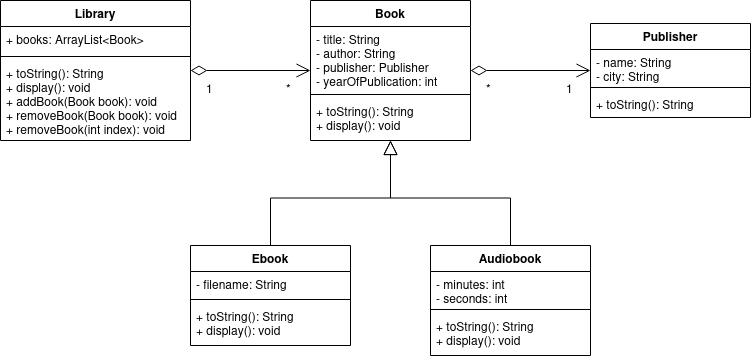

The diagram above was exported from draw.io. Its source (the exported page's mxGraphModel, read from the mxfile embedded in the PNG):
<mxGraphModel dx="1140" dy="661" grid="1" gridSize="10" guides="1" tooltips="1" connect="1" arrows="1" fold="1" page="1" pageScale="1" pageWidth="850" pageHeight="1100" math="0" shadow="0">
  <root>
    <mxCell id="0" />
    <mxCell id="1" parent="0" />
    <mxCell id="he3LwwNXJxdBniojnUBd-5" value="Book" style="swimlane;fontStyle=1;align=center;verticalAlign=top;childLayout=stackLayout;horizontal=1;startSize=26;horizontalStack=0;resizeParent=1;resizeParentMax=0;resizeLast=0;collapsible=1;marginBottom=0;" vertex="1" parent="1">
      <mxGeometry x="360" y="35" width="160" height="140" as="geometry" />
    </mxCell>
    <mxCell id="he3LwwNXJxdBniojnUBd-6" value="- title: String&#10;- author: String&#10;- publisher: Publisher&#10;- yearOfPublication: int&#10;&#10;" style="text;strokeColor=none;fillColor=none;align=left;verticalAlign=top;spacingLeft=4;spacingRight=4;overflow=hidden;rotatable=0;points=[[0,0.5],[1,0.5]];portConstraint=eastwest;" vertex="1" parent="he3LwwNXJxdBniojnUBd-5">
      <mxGeometry y="26" width="160" height="64" as="geometry" />
    </mxCell>
    <mxCell id="he3LwwNXJxdBniojnUBd-7" value="" style="line;strokeWidth=1;fillColor=none;align=left;verticalAlign=middle;spacingTop=-1;spacingLeft=3;spacingRight=3;rotatable=0;labelPosition=right;points=[];portConstraint=eastwest;strokeColor=inherit;" vertex="1" parent="he3LwwNXJxdBniojnUBd-5">
      <mxGeometry y="90" width="160" height="8" as="geometry" />
    </mxCell>
    <mxCell id="he3LwwNXJxdBniojnUBd-8" value="+ toString(): String&#10;+ display(): void" style="text;strokeColor=none;fillColor=none;align=left;verticalAlign=top;spacingLeft=4;spacingRight=4;overflow=hidden;rotatable=0;points=[[0,0.5],[1,0.5]];portConstraint=eastwest;" vertex="1" parent="he3LwwNXJxdBniojnUBd-5">
      <mxGeometry y="98" width="160" height="42" as="geometry" />
    </mxCell>
    <mxCell id="he3LwwNXJxdBniojnUBd-18" style="edgeStyle=orthogonalEdgeStyle;rounded=0;orthogonalLoop=1;jettySize=auto;html=1;exitX=0.5;exitY=0;exitDx=0;exitDy=0;endArrow=block;endFill=0;strokeWidth=1;endSize=12;" edge="1" parent="1" source="he3LwwNXJxdBniojnUBd-9" target="he3LwwNXJxdBniojnUBd-5">
      <mxGeometry relative="1" as="geometry" />
    </mxCell>
    <mxCell id="he3LwwNXJxdBniojnUBd-9" value="Ebook" style="swimlane;fontStyle=1;align=center;verticalAlign=top;childLayout=stackLayout;horizontal=1;startSize=26;horizontalStack=0;resizeParent=1;resizeParentMax=0;resizeLast=0;collapsible=1;marginBottom=0;" vertex="1" parent="1">
      <mxGeometry x="240" y="280" width="160" height="100" as="geometry" />
    </mxCell>
    <mxCell id="he3LwwNXJxdBniojnUBd-10" value="- filename: String&#10;" style="text;strokeColor=none;fillColor=none;align=left;verticalAlign=top;spacingLeft=4;spacingRight=4;overflow=hidden;rotatable=0;points=[[0,0.5],[1,0.5]];portConstraint=eastwest;" vertex="1" parent="he3LwwNXJxdBniojnUBd-9">
      <mxGeometry y="26" width="160" height="24" as="geometry" />
    </mxCell>
    <mxCell id="he3LwwNXJxdBniojnUBd-11" value="" style="line;strokeWidth=1;fillColor=none;align=left;verticalAlign=middle;spacingTop=-1;spacingLeft=3;spacingRight=3;rotatable=0;labelPosition=right;points=[];portConstraint=eastwest;strokeColor=inherit;" vertex="1" parent="he3LwwNXJxdBniojnUBd-9">
      <mxGeometry y="50" width="160" height="8" as="geometry" />
    </mxCell>
    <mxCell id="he3LwwNXJxdBniojnUBd-12" value="+ toString(): String&#10;+ display(): void" style="text;strokeColor=none;fillColor=none;align=left;verticalAlign=top;spacingLeft=4;spacingRight=4;overflow=hidden;rotatable=0;points=[[0,0.5],[1,0.5]];portConstraint=eastwest;" vertex="1" parent="he3LwwNXJxdBniojnUBd-9">
      <mxGeometry y="58" width="160" height="42" as="geometry" />
    </mxCell>
    <mxCell id="he3LwwNXJxdBniojnUBd-19" style="edgeStyle=orthogonalEdgeStyle;rounded=0;orthogonalLoop=1;jettySize=auto;html=1;exitX=0.5;exitY=0;exitDx=0;exitDy=0;strokeWidth=1;endArrow=block;endFill=0;endSize=12;" edge="1" parent="1" source="he3LwwNXJxdBniojnUBd-13" target="he3LwwNXJxdBniojnUBd-5">
      <mxGeometry relative="1" as="geometry" />
    </mxCell>
    <mxCell id="he3LwwNXJxdBniojnUBd-13" value="Audiobook" style="swimlane;fontStyle=1;align=center;verticalAlign=top;childLayout=stackLayout;horizontal=1;startSize=26;horizontalStack=0;resizeParent=1;resizeParentMax=0;resizeLast=0;collapsible=1;marginBottom=0;" vertex="1" parent="1">
      <mxGeometry x="480" y="280" width="160" height="110" as="geometry" />
    </mxCell>
    <mxCell id="he3LwwNXJxdBniojnUBd-14" value="- minutes: int&#10;- seconds: int&#10;&#10;" style="text;strokeColor=none;fillColor=none;align=left;verticalAlign=top;spacingLeft=4;spacingRight=4;overflow=hidden;rotatable=0;points=[[0,0.5],[1,0.5]];portConstraint=eastwest;" vertex="1" parent="he3LwwNXJxdBniojnUBd-13">
      <mxGeometry y="26" width="160" height="34" as="geometry" />
    </mxCell>
    <mxCell id="he3LwwNXJxdBniojnUBd-15" value="" style="line;strokeWidth=1;fillColor=none;align=left;verticalAlign=middle;spacingTop=-1;spacingLeft=3;spacingRight=3;rotatable=0;labelPosition=right;points=[];portConstraint=eastwest;strokeColor=inherit;" vertex="1" parent="he3LwwNXJxdBniojnUBd-13">
      <mxGeometry y="60" width="160" height="8" as="geometry" />
    </mxCell>
    <mxCell id="he3LwwNXJxdBniojnUBd-16" value="+ toString(): String&#10;+ display(): void" style="text;strokeColor=none;fillColor=none;align=left;verticalAlign=top;spacingLeft=4;spacingRight=4;overflow=hidden;rotatable=0;points=[[0,0.5],[1,0.5]];portConstraint=eastwest;" vertex="1" parent="he3LwwNXJxdBniojnUBd-13">
      <mxGeometry y="68" width="160" height="42" as="geometry" />
    </mxCell>
    <mxCell id="he3LwwNXJxdBniojnUBd-24" value="Publisher" style="swimlane;fontStyle=1;align=center;verticalAlign=top;childLayout=stackLayout;horizontal=1;startSize=26;horizontalStack=0;resizeParent=1;resizeParentMax=0;resizeLast=0;collapsible=1;marginBottom=0;" vertex="1" parent="1">
      <mxGeometry x="640" y="58" width="160" height="94" as="geometry" />
    </mxCell>
    <mxCell id="he3LwwNXJxdBniojnUBd-25" value="- name: String&#10;- city: String&#10;&#10;" style="text;strokeColor=none;fillColor=none;align=left;verticalAlign=top;spacingLeft=4;spacingRight=4;overflow=hidden;rotatable=0;points=[[0,0.5],[1,0.5]];portConstraint=eastwest;" vertex="1" parent="he3LwwNXJxdBniojnUBd-24">
      <mxGeometry y="26" width="160" height="34" as="geometry" />
    </mxCell>
    <mxCell id="he3LwwNXJxdBniojnUBd-26" value="" style="line;strokeWidth=1;fillColor=none;align=left;verticalAlign=middle;spacingTop=-1;spacingLeft=3;spacingRight=3;rotatable=0;labelPosition=right;points=[];portConstraint=eastwest;strokeColor=inherit;" vertex="1" parent="he3LwwNXJxdBniojnUBd-24">
      <mxGeometry y="60" width="160" height="8" as="geometry" />
    </mxCell>
    <mxCell id="he3LwwNXJxdBniojnUBd-27" value="+ toString(): String" style="text;strokeColor=none;fillColor=none;align=left;verticalAlign=top;spacingLeft=4;spacingRight=4;overflow=hidden;rotatable=0;points=[[0,0.5],[1,0.5]];portConstraint=eastwest;" vertex="1" parent="he3LwwNXJxdBniojnUBd-24">
      <mxGeometry y="68" width="160" height="26" as="geometry" />
    </mxCell>
    <mxCell id="he3LwwNXJxdBniojnUBd-28" value="" style="endArrow=open;html=1;endSize=12;startArrow=diamondThin;startSize=14;startFill=0;edgeStyle=orthogonalEdgeStyle;align=left;verticalAlign=bottom;rounded=0;strokeWidth=1;" edge="1" parent="1" source="he3LwwNXJxdBniojnUBd-5" target="he3LwwNXJxdBniojnUBd-24">
      <mxGeometry x="0.7101" relative="1" as="geometry">
        <mxPoint x="340" y="410" as="sourcePoint" />
        <mxPoint x="500" y="410" as="targetPoint" />
        <mxPoint as="offset" />
      </mxGeometry>
    </mxCell>
    <mxCell id="he3LwwNXJxdBniojnUBd-29" value="Library" style="swimlane;fontStyle=1;align=center;verticalAlign=top;childLayout=stackLayout;horizontal=1;startSize=26;horizontalStack=0;resizeParent=1;resizeParentMax=0;resizeLast=0;collapsible=1;marginBottom=0;" vertex="1" parent="1">
      <mxGeometry x="50" y="35" width="190" height="140" as="geometry" />
    </mxCell>
    <mxCell id="he3LwwNXJxdBniojnUBd-30" value="+ books: ArrayList&lt;Book&gt;" style="text;strokeColor=none;fillColor=none;align=left;verticalAlign=top;spacingLeft=4;spacingRight=4;overflow=hidden;rotatable=0;points=[[0,0.5],[1,0.5]];portConstraint=eastwest;" vertex="1" parent="he3LwwNXJxdBniojnUBd-29">
      <mxGeometry y="26" width="190" height="26" as="geometry" />
    </mxCell>
    <mxCell id="he3LwwNXJxdBniojnUBd-31" value="" style="line;strokeWidth=1;fillColor=none;align=left;verticalAlign=middle;spacingTop=-1;spacingLeft=3;spacingRight=3;rotatable=0;labelPosition=right;points=[];portConstraint=eastwest;strokeColor=inherit;" vertex="1" parent="he3LwwNXJxdBniojnUBd-29">
      <mxGeometry y="52" width="190" height="8" as="geometry" />
    </mxCell>
    <mxCell id="he3LwwNXJxdBniojnUBd-32" value="+ toString(): String&#10;+ display(): void&#10;+ addBook(Book book): void&#10;+ removeBook(Book book): void&#10;+ removeBook(int index): void" style="text;strokeColor=none;fillColor=none;align=left;verticalAlign=top;spacingLeft=4;spacingRight=4;overflow=hidden;rotatable=0;points=[[0,0.5],[1,0.5]];portConstraint=eastwest;" vertex="1" parent="he3LwwNXJxdBniojnUBd-29">
      <mxGeometry y="60" width="190" height="80" as="geometry" />
    </mxCell>
    <mxCell id="he3LwwNXJxdBniojnUBd-34" value="" style="endArrow=open;html=1;endSize=12;startArrow=diamondThin;startSize=14;startFill=0;edgeStyle=orthogonalEdgeStyle;align=left;verticalAlign=bottom;rounded=0;strokeWidth=1;" edge="1" parent="1" source="he3LwwNXJxdBniojnUBd-29" target="he3LwwNXJxdBniojnUBd-5">
      <mxGeometry x="-1" y="3" relative="1" as="geometry">
        <mxPoint x="340" y="410" as="sourcePoint" />
        <mxPoint x="500" y="410" as="targetPoint" />
      </mxGeometry>
    </mxCell>
    <mxCell id="he3LwwNXJxdBniojnUBd-35" value="*" style="text;strokeColor=none;fillColor=none;align=left;verticalAlign=top;spacingLeft=4;spacingRight=4;overflow=hidden;rotatable=0;points=[[0,0.5],[1,0.5]];portConstraint=eastwest;" vertex="1" parent="1">
      <mxGeometry x="530" y="110" width="20" height="26" as="geometry" />
    </mxCell>
    <mxCell id="he3LwwNXJxdBniojnUBd-37" value="1" style="text;strokeColor=none;fillColor=none;align=left;verticalAlign=top;spacingLeft=4;spacingRight=4;overflow=hidden;rotatable=0;points=[[0,0.5],[1,0.5]];portConstraint=eastwest;" vertex="1" parent="1">
      <mxGeometry x="610" y="110" width="20" height="26" as="geometry" />
    </mxCell>
    <mxCell id="he3LwwNXJxdBniojnUBd-38" value="*" style="text;strokeColor=none;fillColor=none;align=left;verticalAlign=top;spacingLeft=4;spacingRight=4;overflow=hidden;rotatable=0;points=[[0,0.5],[1,0.5]];portConstraint=eastwest;" vertex="1" parent="1">
      <mxGeometry x="330" y="110" width="20" height="26" as="geometry" />
    </mxCell>
    <mxCell id="he3LwwNXJxdBniojnUBd-39" value="1" style="text;strokeColor=none;fillColor=none;align=left;verticalAlign=top;spacingLeft=4;spacingRight=4;overflow=hidden;rotatable=0;points=[[0,0.5],[1,0.5]];portConstraint=eastwest;" vertex="1" parent="1">
      <mxGeometry x="250" y="110" width="20" height="26" as="geometry" />
    </mxCell>
  </root>
</mxGraphModel>